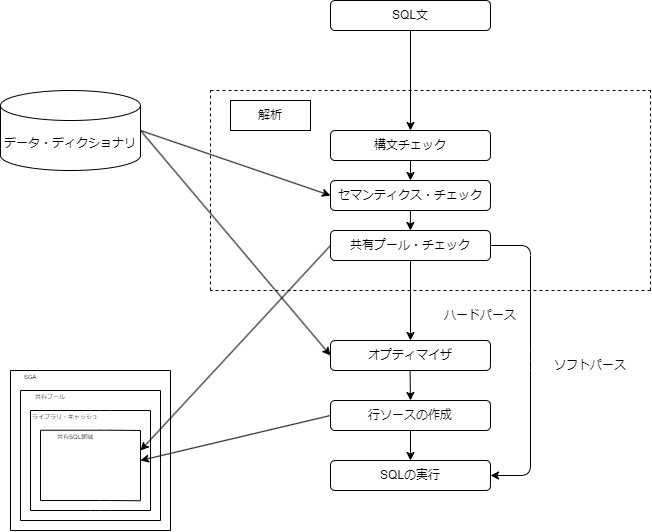

The diagram above was exported from draw.io. Its source (the exported page's mxGraphModel, read from the mxfile embedded in the PNG):
<mxGraphModel dx="911" dy="1623" grid="1" gridSize="10" guides="1" tooltips="1" connect="1" arrows="1" fold="1" page="1" pageScale="1" pageWidth="827" pageHeight="1169" background="#ffffff" math="0" shadow="0">
  <root>
    <mxCell id="0" />
    <mxCell id="1" parent="0" />
    <mxCell id="57" value="SQL文" style="rounded=1;whiteSpace=wrap;html=1;" vertex="1" parent="1">
      <mxGeometry x="360" y="-1090" width="160" height="30" as="geometry" />
    </mxCell>
    <mxCell id="58" value="" style="endArrow=none;dashed=1;html=1;" edge="1" parent="1">
      <mxGeometry width="50" height="50" relative="1" as="geometry">
        <mxPoint x="240" y="-1000" as="sourcePoint" />
        <mxPoint x="680" y="-1000" as="targetPoint" />
      </mxGeometry>
    </mxCell>
    <mxCell id="59" value="" style="endArrow=classic;html=1;exitX=0.5;exitY=1;exitDx=0;exitDy=0;entryX=0.5;entryY=0;entryDx=0;entryDy=0;" edge="1" parent="1" source="57" target="60">
      <mxGeometry width="50" height="50" relative="1" as="geometry">
        <mxPoint x="400" y="-880" as="sourcePoint" />
        <mxPoint x="414" y="-960" as="targetPoint" />
      </mxGeometry>
    </mxCell>
    <mxCell id="60" value="構文チェック" style="rounded=1;whiteSpace=wrap;html=1;" vertex="1" parent="1">
      <mxGeometry x="360" y="-960" width="160" height="30" as="geometry" />
    </mxCell>
    <mxCell id="61" value="解析" style="rounded=0;whiteSpace=wrap;html=1;" vertex="1" parent="1">
      <mxGeometry x="260" y="-990" width="80" height="30" as="geometry" />
    </mxCell>
    <mxCell id="69" value="" style="edgeStyle=none;html=1;exitX=0.5;exitY=1;exitDx=0;exitDy=0;entryX=0.5;entryY=0;entryDx=0;entryDy=0;" edge="1" parent="1" source="60" target="64">
      <mxGeometry relative="1" as="geometry">
        <mxPoint x="500" y="-920" as="sourcePoint" />
      </mxGeometry>
    </mxCell>
    <mxCell id="64" value="セマンティクス・チェック" style="rounded=1;whiteSpace=wrap;html=1;" vertex="1" parent="1">
      <mxGeometry x="360" y="-910" width="160" height="30" as="geometry" />
    </mxCell>
    <mxCell id="68" value="共有プール・チェック" style="rounded=1;whiteSpace=wrap;html=1;" vertex="1" parent="1">
      <mxGeometry x="360" y="-860" width="160" height="30" as="geometry" />
    </mxCell>
    <mxCell id="73" value="" style="edgeStyle=none;html=1;exitX=0.5;exitY=1;exitDx=0;exitDy=0;entryX=0.5;entryY=0;entryDx=0;entryDy=0;" edge="1" parent="1">
      <mxGeometry relative="1" as="geometry">
        <mxPoint x="439.90000000000003" y="-880" as="sourcePoint" />
        <mxPoint x="439.90000000000003" y="-860" as="targetPoint" />
      </mxGeometry>
    </mxCell>
    <mxCell id="74" value="" style="endArrow=none;dashed=1;html=1;" edge="1" parent="1">
      <mxGeometry width="50" height="50" relative="1" as="geometry">
        <mxPoint x="240" y="-800" as="sourcePoint" />
        <mxPoint x="240" y="-1000" as="targetPoint" />
      </mxGeometry>
    </mxCell>
    <mxCell id="75" value="" style="endArrow=none;dashed=1;html=1;" edge="1" parent="1">
      <mxGeometry width="50" height="50" relative="1" as="geometry">
        <mxPoint x="680" y="-800" as="sourcePoint" />
        <mxPoint x="680" y="-1000" as="targetPoint" />
      </mxGeometry>
    </mxCell>
    <mxCell id="76" value="" style="endArrow=none;dashed=1;html=1;" edge="1" parent="1">
      <mxGeometry width="50" height="50" relative="1" as="geometry">
        <mxPoint x="680" y="-800" as="sourcePoint" />
        <mxPoint x="240" y="-800" as="targetPoint" />
      </mxGeometry>
    </mxCell>
    <mxCell id="77" value="データ・ディクショナリ" style="shape=cylinder3;whiteSpace=wrap;html=1;boundedLbl=1;backgroundOutline=1;size=15;" vertex="1" parent="1">
      <mxGeometry x="30" y="-1000" width="140" height="80" as="geometry" />
    </mxCell>
    <mxCell id="78" value="" style="endArrow=classic;html=1;exitX=1;exitY=0.5;exitDx=0;exitDy=0;exitPerimeter=0;entryX=0;entryY=0.5;entryDx=0;entryDy=0;" edge="1" parent="1" source="77" target="64">
      <mxGeometry width="50" height="50" relative="1" as="geometry">
        <mxPoint x="130" y="-850" as="sourcePoint" />
        <mxPoint x="180" y="-900" as="targetPoint" />
      </mxGeometry>
    </mxCell>
    <mxCell id="79" value="オプティマイザ" style="rounded=1;whiteSpace=wrap;html=1;" vertex="1" parent="1">
      <mxGeometry x="360" y="-750" width="160" height="30" as="geometry" />
    </mxCell>
    <mxCell id="80" value="" style="endArrow=classic;html=1;exitX=0.5;exitY=1;exitDx=0;exitDy=0;" edge="1" parent="1" source="68" target="79">
      <mxGeometry width="50" height="50" relative="1" as="geometry">
        <mxPoint x="340" y="-800" as="sourcePoint" />
        <mxPoint x="340" y="-700" as="targetPoint" />
      </mxGeometry>
    </mxCell>
    <mxCell id="81" value="" style="endArrow=classic;html=1;exitX=1;exitY=0.5;exitDx=0;exitDy=0;exitPerimeter=0;entryX=0;entryY=0.5;entryDx=0;entryDy=0;" edge="1" parent="1" source="77" target="79">
      <mxGeometry width="50" height="50" relative="1" as="geometry">
        <mxPoint x="180" y="-950" as="sourcePoint" />
        <mxPoint x="370" y="-885" as="targetPoint" />
      </mxGeometry>
    </mxCell>
    <mxCell id="83" value="ハードパース" style="text;html=1;strokeColor=none;fillColor=none;align=center;verticalAlign=middle;whiteSpace=wrap;rounded=0;" vertex="1" parent="1">
      <mxGeometry x="450" y="-790" width="120" height="30" as="geometry" />
    </mxCell>
    <mxCell id="84" value="行ソースの作成" style="rounded=1;whiteSpace=wrap;html=1;" vertex="1" parent="1">
      <mxGeometry x="360" y="-690" width="160" height="30" as="geometry" />
    </mxCell>
    <mxCell id="85" value="" style="endArrow=classic;html=1;exitX=0.5;exitY=1;exitDx=0;exitDy=0;" edge="1" parent="1">
      <mxGeometry width="50" height="50" relative="1" as="geometry">
        <mxPoint x="439.58" y="-720" as="sourcePoint" />
        <mxPoint x="440" y="-690" as="targetPoint" />
      </mxGeometry>
    </mxCell>
    <mxCell id="86" value="SQLの実行" style="rounded=1;whiteSpace=wrap;html=1;" vertex="1" parent="1">
      <mxGeometry x="360" y="-630" width="160" height="30" as="geometry" />
    </mxCell>
    <mxCell id="87" value="" style="endArrow=classic;html=1;exitX=0.5;exitY=1;exitDx=0;exitDy=0;entryX=0.5;entryY=0;entryDx=0;entryDy=0;" edge="1" parent="1" source="84" target="86">
      <mxGeometry width="50" height="50" relative="1" as="geometry">
        <mxPoint x="449.5799999999999" y="-710" as="sourcePoint" />
        <mxPoint x="450" y="-680" as="targetPoint" />
      </mxGeometry>
    </mxCell>
    <mxCell id="88" value="" style="endArrow=none;html=1;" edge="1" parent="1">
      <mxGeometry width="50" height="50" relative="1" as="geometry">
        <mxPoint x="40" y="-720" as="sourcePoint" />
        <mxPoint x="200" y="-720" as="targetPoint" />
      </mxGeometry>
    </mxCell>
    <mxCell id="89" value="" style="endArrow=none;html=1;" edge="1" parent="1">
      <mxGeometry width="50" height="50" relative="1" as="geometry">
        <mxPoint x="40" y="-720" as="sourcePoint" />
        <mxPoint x="40" y="-560" as="targetPoint" />
      </mxGeometry>
    </mxCell>
    <mxCell id="90" value="" style="endArrow=none;html=1;exitX=0;exitY=0;exitDx=0;exitDy=0;" edge="1" parent="1" source="94">
      <mxGeometry width="50" height="50" relative="1" as="geometry">
        <mxPoint x="50" y="-670" as="sourcePoint" />
        <mxPoint x="50" y="-570" as="targetPoint" />
        <Array as="points" />
      </mxGeometry>
    </mxCell>
    <mxCell id="91" value="" style="endArrow=none;html=1;exitX=0;exitY=0;exitDx=0;exitDy=0;" edge="1" parent="1" source="94">
      <mxGeometry width="50" height="50" relative="1" as="geometry">
        <mxPoint x="130" y="-700" as="sourcePoint" />
        <mxPoint x="190" y="-700" as="targetPoint" />
      </mxGeometry>
    </mxCell>
    <mxCell id="93" value="&lt;font style=&quot;font-size: 6px;&quot;&gt;SGA&lt;/font&gt;" style="text;html=1;strokeColor=none;fillColor=none;align=center;verticalAlign=middle;whiteSpace=wrap;rounded=0;" vertex="1" parent="1">
      <mxGeometry x="40" y="-720" width="40" height="10" as="geometry" />
    </mxCell>
    <mxCell id="94" value="&lt;font style=&quot;font-size: 6px;&quot;&gt;共有プール&lt;/font&gt;" style="text;html=1;strokeColor=none;fillColor=none;align=center;verticalAlign=middle;whiteSpace=wrap;rounded=0;" vertex="1" parent="1">
      <mxGeometry x="50" y="-700" width="60" height="10" as="geometry" />
    </mxCell>
    <mxCell id="95" value="" style="endArrow=none;html=1;" edge="1" parent="1">
      <mxGeometry width="50" height="50" relative="1" as="geometry">
        <mxPoint x="60" y="-680" as="sourcePoint" />
        <mxPoint x="180" y="-680" as="targetPoint" />
        <Array as="points">
          <mxPoint x="130" y="-680" />
        </Array>
      </mxGeometry>
    </mxCell>
    <mxCell id="96" value="" style="endArrow=none;html=1;" edge="1" parent="1">
      <mxGeometry width="50" height="50" relative="1" as="geometry">
        <mxPoint x="60" y="-680" as="sourcePoint" />
        <mxPoint x="60" y="-580" as="targetPoint" />
        <Array as="points" />
      </mxGeometry>
    </mxCell>
    <mxCell id="97" value="&lt;font style=&quot;font-size: 6px;&quot;&gt;ライブラリ・キャッシュ&lt;/font&gt;" style="text;html=1;strokeColor=none;fillColor=none;align=center;verticalAlign=middle;whiteSpace=wrap;rounded=0;" vertex="1" parent="1">
      <mxGeometry x="60" y="-680" width="70" height="10" as="geometry" />
    </mxCell>
    <mxCell id="99" value="" style="endArrow=none;html=1;" edge="1" parent="1">
      <mxGeometry width="50" height="50" relative="1" as="geometry">
        <mxPoint x="70" y="-660.28" as="sourcePoint" />
        <mxPoint x="170" y="-660" as="targetPoint" />
        <Array as="points">
          <mxPoint x="140" y="-660.28" />
        </Array>
      </mxGeometry>
    </mxCell>
    <mxCell id="100" value="" style="endArrow=none;html=1;" edge="1" parent="1">
      <mxGeometry width="50" height="50" relative="1" as="geometry">
        <mxPoint x="70" y="-660" as="sourcePoint" />
        <mxPoint x="70" y="-590" as="targetPoint" />
        <Array as="points" />
      </mxGeometry>
    </mxCell>
    <mxCell id="101" value="&lt;span style=&quot;font-size: 6px;&quot;&gt;共有SQL領域&lt;/span&gt;" style="text;html=1;strokeColor=none;fillColor=none;align=center;verticalAlign=middle;whiteSpace=wrap;rounded=0;" vertex="1" parent="1">
      <mxGeometry x="70" y="-660" width="70" height="10" as="geometry" />
    </mxCell>
    <mxCell id="102" value="" style="endArrow=none;html=1;" edge="1" parent="1">
      <mxGeometry width="50" height="50" relative="1" as="geometry">
        <mxPoint x="200" y="-720" as="sourcePoint" />
        <mxPoint x="200" y="-560" as="targetPoint" />
      </mxGeometry>
    </mxCell>
    <mxCell id="103" value="" style="endArrow=none;html=1;" edge="1" parent="1">
      <mxGeometry width="50" height="50" relative="1" as="geometry">
        <mxPoint x="40" y="-560" as="sourcePoint" />
        <mxPoint x="200" y="-560" as="targetPoint" />
      </mxGeometry>
    </mxCell>
    <mxCell id="104" value="" style="endArrow=none;html=1;" edge="1" parent="1">
      <mxGeometry width="50" height="50" relative="1" as="geometry">
        <mxPoint x="170" y="-660" as="sourcePoint" />
        <mxPoint x="170" y="-590" as="targetPoint" />
        <Array as="points" />
      </mxGeometry>
    </mxCell>
    <mxCell id="105" value="" style="endArrow=none;html=1;" edge="1" parent="1">
      <mxGeometry width="50" height="50" relative="1" as="geometry">
        <mxPoint x="70" y="-590" as="sourcePoint" />
        <mxPoint x="170" y="-589.72" as="targetPoint" />
        <Array as="points">
          <mxPoint x="140" y="-590" />
        </Array>
      </mxGeometry>
    </mxCell>
    <mxCell id="106" value="" style="endArrow=none;html=1;" edge="1" parent="1">
      <mxGeometry width="50" height="50" relative="1" as="geometry">
        <mxPoint x="180" y="-680" as="sourcePoint" />
        <mxPoint x="180" y="-580" as="targetPoint" />
        <Array as="points" />
      </mxGeometry>
    </mxCell>
    <mxCell id="107" value="" style="endArrow=none;html=1;" edge="1" parent="1">
      <mxGeometry width="50" height="50" relative="1" as="geometry">
        <mxPoint x="60" y="-580" as="sourcePoint" />
        <mxPoint x="180" y="-580" as="targetPoint" />
        <Array as="points">
          <mxPoint x="130" y="-580" />
        </Array>
      </mxGeometry>
    </mxCell>
    <mxCell id="108" value="" style="endArrow=none;html=1;exitX=0;exitY=0;exitDx=0;exitDy=0;" edge="1" parent="1">
      <mxGeometry width="50" height="50" relative="1" as="geometry">
        <mxPoint x="190" y="-700" as="sourcePoint" />
        <mxPoint x="190" y="-570" as="targetPoint" />
        <Array as="points" />
      </mxGeometry>
    </mxCell>
    <mxCell id="109" value="" style="endArrow=none;html=1;exitX=0;exitY=0;exitDx=0;exitDy=0;" edge="1" parent="1">
      <mxGeometry width="50" height="50" relative="1" as="geometry">
        <mxPoint x="50" y="-570" as="sourcePoint" />
        <mxPoint x="190" y="-570" as="targetPoint" />
      </mxGeometry>
    </mxCell>
    <mxCell id="110" value="" style="endArrow=classic;html=1;fontSize=6;exitX=0;exitY=0.5;exitDx=0;exitDy=0;" edge="1" parent="1" source="68">
      <mxGeometry width="50" height="50" relative="1" as="geometry">
        <mxPoint x="260" y="-640" as="sourcePoint" />
        <mxPoint x="170" y="-640" as="targetPoint" />
      </mxGeometry>
    </mxCell>
    <mxCell id="111" value="" style="endArrow=classic;html=1;fontSize=6;exitX=0;exitY=0.5;exitDx=0;exitDy=0;" edge="1" parent="1" source="84">
      <mxGeometry width="50" height="50" relative="1" as="geometry">
        <mxPoint x="370" y="-835" as="sourcePoint" />
        <mxPoint x="170" y="-630" as="targetPoint" />
      </mxGeometry>
    </mxCell>
    <mxCell id="112" value="" style="endArrow=classic;html=1;fontSize=6;exitX=1;exitY=0.5;exitDx=0;exitDy=0;entryX=1;entryY=0.5;entryDx=0;entryDy=0;" edge="1" parent="1" source="68" target="86">
      <mxGeometry width="50" height="50" relative="1" as="geometry">
        <mxPoint x="590" y="-700" as="sourcePoint" />
        <mxPoint x="640" y="-750" as="targetPoint" />
        <Array as="points">
          <mxPoint x="560" y="-845" />
          <mxPoint x="560" y="-730" />
          <mxPoint x="560" y="-615" />
        </Array>
      </mxGeometry>
    </mxCell>
    <mxCell id="113" value="ソフトパース" style="text;html=1;strokeColor=none;fillColor=none;align=center;verticalAlign=middle;whiteSpace=wrap;rounded=0;" vertex="1" parent="1">
      <mxGeometry x="560" y="-740" width="120" height="30" as="geometry" />
    </mxCell>
  </root>
</mxGraphModel>